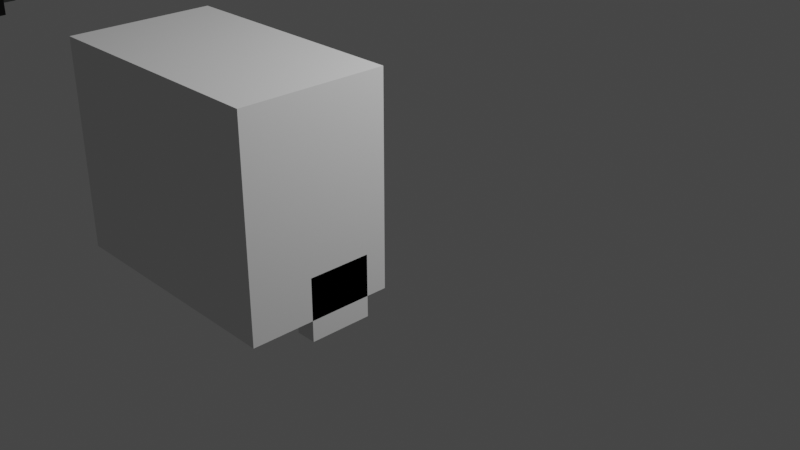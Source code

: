 # Source: truck_temp.blend  (saved by Blender 3.1.7; exported with 4.5.12 LTS)
import bpy
from mathutils import Matrix  # noqa: F401  (used for matrix-valued properties, if any)

bpy.ops.wm.read_factory_settings(use_empty=True)
scene = bpy.context.scene
scene.name = 'Scene'

# ---- collections
col_collection = bpy.data.collections.new('Collection'); scene.collection.children.link(col_collection)

# ---- images (referenced by path relative to the original .blend; pixels are not part of the script)
import os
ASSET_DIR = os.environ.get("B2B_ASSET_DIR", "")  # directory of the original .blend (textures are referenced by path, not embedded)
HERE = os.path.dirname(os.path.abspath(__file__))  # packed textures are extracted next to this script under _unpacked/

def load_image(name, relpath, width, height, colorspace="sRGB"):
    """Load a texture the original file referenced (path relative to the .blend, or extracted next to this script)."""
    p = next((c for c in (os.path.join(HERE, relpath), os.path.join(ASSET_DIR, relpath)) if relpath and os.path.exists(c)), "")
    if p:
        img = bpy.data.images.load(p, check_existing=True)
        img.name = name
    else:  # same state as the original file: an image datablock whose file is absent (Cycles renders it pink)
        img = bpy.data.images.new(name, width, height)
        img.source = "FILE"
        img.filepath = "//" + (relpath or name)
    img.colorspace_settings.name = colorspace
    return img
img_carrrrr = load_image('carrrrr', 'gg gaming.png', 1024, 1024, 'sRGB')

# ---- materials (node trees are filled in below, after node groups)
mat_truck_lower = bpy.data.materials.new('truck_lower')
mat_truck_lower.use_transparent_shadow = False
mat_truck_mid = bpy.data.materials.new('truck_mid')
mat_truck_mid.use_transparent_shadow = False
mat_car_upper = bpy.data.materials.new('car_upper')
mat_car_upper.use_transparent_shadow = False
mat_tire_outer = bpy.data.materials.new('tire_outer')
mat_tire_outer.alpha_threshold = 0.0
mat_tire_outer.use_transparent_shadow = False
mat_tire_outer.line_color = (0.0, 0.0, 0.0, 1.0)
mat_tire_inner = bpy.data.materials.new('tire_inner')
mat_tire_inner.use_transparent_shadow = False

# ---- material node trees
mat_truck_lower.use_nodes = True; mat_truck_lower.node_tree.nodes.clear()
_N = mat_truck_lower.node_tree.nodes; _L = mat_truck_lower.node_tree.links
n0 = _N.new('ShaderNodeBsdfPrincipled'); n0.name = 'Principled BSDF'; n0.location = (10, 300)
n0.distribution = 'GGX'
n0.subsurface_method = 'RANDOM_WALK_SKIN'
n0.inputs[0].default_value = (0.06663, 0.07036, 0.06848, 1.0)
n0.inputs[3].default_value = 1.45
n0.inputs[27].default_value = (0.0, 0.0, 0.0, 1.0)
n0.inputs[28].default_value = 1.0
n1 = _N.new('ShaderNodeOutputMaterial'); n1.name = 'Material Output'; n1.location = (300, 300)
n2 = _N.new('ShaderNodeUVMap'); n2.name = 'UV Map'; n2.location = (340, 40)
n2.uv_map = 'UVMap'
n3 = _N.new('ShaderNodeTexImage'); n3.name = 'Image Texture'; n3.location = (700, 140)
n3.image = img_carrrrr
_L.new(n0.outputs[0], n1.inputs[0])
_L.new(n2.outputs[0], n3.inputs[0])
n1.is_active_output = True
mat_truck_mid.use_nodes = True; mat_truck_mid.node_tree.nodes.clear()
_N = mat_truck_mid.node_tree.nodes; _L = mat_truck_mid.node_tree.links
n0 = _N.new('ShaderNodeBsdfPrincipled'); n0.name = 'Principled BSDF'; n0.location = (10, 300)
n0.distribution = 'GGX'
n0.subsurface_method = 'RANDOM_WALK_SKIN'
n0.inputs[0].default_value = (0.3325, 0.0185, 0.05286, 1.0)
n0.inputs[3].default_value = 1.45
n0.inputs[27].default_value = (0.0, 0.0, 0.0, 1.0)
n0.inputs[28].default_value = 1.0
n1 = _N.new('ShaderNodeOutputMaterial'); n1.name = 'Material Output'; n1.location = (300, 300)
n2 = _N.new('ShaderNodeUVMap'); n2.name = 'UV Map'; n2.location = (340, 40)
n2.uv_map = 'UVMap'
n3 = _N.new('ShaderNodeTexImage'); n3.name = 'Image Texture'; n3.location = (680, 120)
n3.image = img_carrrrr
_L.new(n0.outputs[0], n1.inputs[0])
_L.new(n2.outputs[0], n3.inputs[0])
n1.is_active_output = True
mat_car_upper.use_nodes = True; mat_car_upper.node_tree.nodes.clear()
_N = mat_car_upper.node_tree.nodes; _L = mat_car_upper.node_tree.links
n0 = _N.new('ShaderNodeBsdfPrincipled'); n0.name = 'Principled BSDF'; n0.location = (10, 300)
n0.distribution = 'GGX'
n0.subsurface_method = 'RANDOM_WALK_SKIN'
n0.inputs[0].default_value = (0.4233, 0.02029, 0.0331, 1.0)
n0.inputs[3].default_value = 1.45
n0.inputs[27].default_value = (0.0, 0.0, 0.0, 1.0)
n0.inputs[28].default_value = 1.0
n1 = _N.new('ShaderNodeOutputMaterial'); n1.name = 'Material Output'; n1.location = (300, 300)
n2 = _N.new('ShaderNodeTexImage'); n2.name = 'Image Texture'; n2.location = (680, 120)
n2.image = img_carrrrr
n3 = _N.new('ShaderNodeUVMap'); n3.name = 'UV Map'; n3.location = (340, 40)
n3.uv_map = 'UVMap'
_L.new(n0.outputs[0], n1.inputs[0])
_L.new(n3.outputs[0], n2.inputs[0])
n1.is_active_output = True
mat_tire_outer.use_nodes = True; mat_tire_outer.node_tree.nodes.clear()
_N = mat_tire_outer.node_tree.nodes; _L = mat_tire_outer.node_tree.links
n0 = _N.new('ShaderNodeOutputMaterial'); n0.name = 'Material Output'; n0.location = (300, 300)
n1 = _N.new('ShaderNodeBsdfPrincipled'); n1.name = 'Principled BSDF'; n1.location = (10, 300)
n1.distribution = 'GGX'
n1.subsurface_method = 'RANDOM_WALK_SKIN'
n1.inputs[0].default_value = (0.0, 0.0, 0.0, 1.0)
n1.inputs[2].default_value = 0.4
n1.inputs[3].default_value = 1.45
n1.inputs[27].default_value = (0.0, 0.0, 0.0, 1.0)
n1.inputs[28].default_value = 1.0
n2 = _N.new('ShaderNodeUVMap'); n2.name = 'UV Map'; n2.location = (340, 40)
n2.uv_map = 'UVMap'
n3 = _N.new('ShaderNodeTexImage'); n3.name = 'Image Texture.001'; n3.location = (680, 120)
n3.image = img_carrrrr
_L.new(n1.outputs[0], n0.inputs[0])
_L.new(n2.outputs[0], n3.inputs[0])
n0.is_active_output = True
mat_tire_inner.use_nodes = True; mat_tire_inner.node_tree.nodes.clear()
_N = mat_tire_inner.node_tree.nodes; _L = mat_tire_inner.node_tree.links
n0 = _N.new('ShaderNodeOutputMaterial'); n0.name = 'Material Output'; n0.location = (300, 300)
n1 = _N.new('ShaderNodeBsdfPrincipled'); n1.name = 'Principled BSDF'; n1.location = (10, 300)
n1.distribution = 'GGX'
n1.subsurface_method = 'RANDOM_WALK_SKIN'
n1.inputs[0].default_value = (1.0, 1.0, 1.0, 1.0)
n1.inputs[3].default_value = 1.45
n1.inputs[27].default_value = (0.0, 0.0, 0.0, 1.0)
n1.inputs[28].default_value = 1.0
n2 = _N.new('ShaderNodeUVMap'); n2.name = 'UV Map'; n2.location = (340, 40)
n2.uv_map = 'UVMap'
n3 = _N.new('ShaderNodeTexImage'); n3.name = 'Image Texture'; n3.location = (560, 140)
n3.image = img_carrrrr
_L.new(n1.outputs[0], n0.inputs[0])
_L.new(n2.outputs[0], n3.inputs[0])
n0.is_active_output = True

# ---- world
world_world = bpy.data.worlds.new('World'); scene.world = world_world
world_world.use_nodes = True; world_world.node_tree.nodes.clear()
_N = world_world.node_tree.nodes; _L = world_world.node_tree.links
n0 = _N.new('ShaderNodeOutputWorld'); n0.name = 'World Output'; n0.location = (300, 300)
n1 = _N.new('ShaderNodeBackground'); n1.name = 'Background'; n1.location = (10, 300)
n1.inputs[0].default_value = (0.05088, 0.05088, 0.05088, 1.0)
_L.new(n1.outputs[0], n0.inputs[0])
n0.is_active_output = True
world_world.color = (0.05088, 0.05088, 0.05088)
world_world.use_sun_shadow = False
world_world.sun_shadow_jitter_overblur = 0.0

# ---- cameras
cam_camera = bpy.data.cameras.new('Camera')
cam_camera.clip_end = 100.0
cam_camera.ortho_scale = 7.314

# ---- lights
light_light = bpy.data.lights.new('Light', 'POINT')
light_light.transmission_factor = 0.0
light_light.energy = 1000.0
light_light.shadow_soft_size = 0.1
light_light.shadow_maximum_resolution = 0.006
light_light.use_absolute_resolution = True

# ---- meshes
me_cube_003 = bpy.data.meshes.new('Cube.003')
me_cube_003.from_pydata([(-1.0, -1.0, -1.0), (0.8333, -0.1429, -0.6), (-1.0, -1.0, 1.0), (-1.0, -0.1429, -0.6), (0.8333, 0.7143, -0.6), (-1.0, 1.0, -1.0), (-1.0, 1.0, 1.0), (1.0, -0.1429, -0.6), (-1.0, 0.7143, -0.6), (1.0, -1.0, -1.0), (1.0, 0.7143, -0.6), (1.0, -1.0, 1.0), (-0.8333, -0.1429, -0.6), (1.0, 1.0, -1.0), (1.0, 1.0, 1.0), (-0.8333, 0.7143, -0.6), (-1.0, -1.0, -0.8), (-1.0, 1.0, -0.8), (1.0, 1.0, -0.8), (1.0, -1.0, -0.8), (-1.0, -1.0, -0.6), (-1.0, 1.0, -0.6), (1.0, 1.0, -0.6), (1.0, -1.0, -0.6), (-0.8333, 0.7143, -1.0), (-0.8333, -0.1429, -1.0), (-1.0, -0.1429, -1.0), (-1.0, 0.7143, -1.0), (-1.0, 0.7143, -0.8), (-1.0, -0.1429, -0.8), (0.8333, -0.1429, -1.0), (0.8333, 0.7143, -1.0), (1.0, -0.1429, -1.0), (1.0, 0.7143, -1.0), (1.0, 0.7143, -0.8), (1.0, 0.7143, -0.6), (1.0, -0.1429, -0.8), (1.0, -0.1429, -0.6), (0.8333, -0.1429, -1.2), (0.8333, 0.7143, -1.2), (1.0, -0.1429, -1.2), (1.0, 0.7143, -1.2), (-1.0, -0.1429, -1.2), (-1.0, 0.7143, -1.2), (-0.8333, 0.7143, -1.2), (-0.8333, -0.1429, -1.2), (0.8333, 0.1429, -0.6), (1.0, 0.1429, -0.6), (0.8333, 0.1429, -1.0), (0.8333, 0.1429, -1.2), (1.0, 0.1429, -1.2), (0.8333, 0.4286, -0.6), (1.0, 0.4286, -0.6), (0.8333, 0.4286, -1.0), (0.8333, 0.4286, -1.2), (1.0, 0.4286, -1.2), (0.8333, 0.7143, -0.8), (0.8333, -0.1429, -0.8), (1.0, -0.1429, -0.8), (1.0, 0.7143, -0.8), (1.0, 0.1429, -0.8), (0.8333, 0.1429, -0.8), (1.0, 0.4286, -0.8), (0.8333, 0.4286, -0.8), (0.8333, 0.7143, -1.0), (1.0, -0.1429, -1.0), (1.0, 0.1429, -1.0), (0.8333, 0.1429, -1.0), (1.0, 0.4286, -1.0), (0.8333, 0.4286, -1.0), (0.8333, -0.1429, -1.0), (1.0, 0.7143, -1.0), (-1.0, 0.4286, -0.6), (-0.8333, 0.4286, -1.0), (-0.8333, 0.4286, -0.6), (-1.0, 0.4286, -1.2), (-0.8333, 0.4286, -1.2), (-0.8333, 0.1429, -1.0), (-1.0, 0.1429, -0.6), (-0.8333, 0.1429, -0.6), (-1.0, 0.1429, -1.2), (-0.8333, 0.1429, -1.2), (-0.8333, -0.1429, -0.8), (-0.8333, 0.7143, -0.8), (-1.0, -0.1429, -0.8), (-1.0, 0.7143, -0.8), (-1.0, 0.4286, -0.8), (-0.8333, 0.4286, -0.8), (-1.0, 0.1429, -0.8), (-0.8333, 0.1429, -0.8), (-0.8333, -0.1429, -1.0), (-1.0, -0.1429, -1.0), (-1.0, 0.7143, -1.0), (-1.0, 0.4286, -1.0), (-0.8333, 0.4286, -1.0), (-1.0, 0.1429, -1.0), (-0.8333, 0.1429, -1.0), (-0.8333, 0.7143, -1.0)], [], [(20, 2, 6, 21), (21, 6, 14, 22), (10, 35, 22, 14, 11, 23, 37, 7, 47, 52), (23, 11, 2, 20), (32, 9, 0, 26, 25, 77, 73, 24, 27, 5, 13, 33, 31, 53, 48, 30), (14, 6, 2, 11), (9, 19, 16, 0), (36, 19, 9, 32), (33, 13, 18, 34), (5, 17, 18, 13), (28, 17, 5, 27), (26, 0, 16, 29), (19, 23, 20, 16), (37, 23, 19, 36), (34, 18, 22, 35), (17, 21, 22, 18), (8, 72, 78, 3, 29, 16, 20, 21, 17, 28), (28, 27, 24, 15, 8), (73, 74, 15, 24), (29, 3, 12, 25, 26), (96, 90, 45, 81), (48, 46, 1, 30), (35, 10, 4, 31, 33, 34), (30, 1, 7, 37, 36, 32), (69, 64, 39, 54), (54, 39, 41, 55), (66, 65, 40, 50), (65, 70, 38, 40), (64, 71, 41, 39), (75, 43, 44, 76), (90, 91, 42, 45), (93, 92, 43, 75), (92, 97, 44, 43), (68, 66, 50, 55), (38, 49, 50, 40), (70, 67, 49, 38), (53, 51, 46, 48), (31, 4, 51, 53), (71, 68, 55, 41), (49, 54, 55, 50), (67, 69, 54, 49), (46, 51, 63, 61), (10, 52, 62, 59), (1, 46, 61, 57), (52, 47, 60, 62), (4, 10, 59, 56), (7, 1, 57, 58), (47, 7, 58, 60), (51, 4, 56, 63), (61, 63, 69, 67), (59, 62, 68, 71), (57, 61, 67, 70), (62, 60, 66, 68), (56, 59, 71, 64), (58, 57, 70, 65), (60, 58, 65, 66), (63, 56, 64, 69), (95, 93, 75, 80), (80, 75, 76, 81), (97, 94, 76, 44), (77, 79, 74, 73), (25, 12, 79, 77), (42, 80, 81, 45), (91, 95, 80, 42), (94, 96, 81, 76), (74, 79, 89, 87), (3, 78, 88, 84), (15, 74, 87, 83), (78, 72, 86, 88), (8, 15, 83, 85), (72, 8, 85, 86), (12, 3, 84, 82), (79, 12, 82, 89), (87, 89, 96, 94), (84, 88, 95, 91), (83, 87, 94, 97), (88, 86, 93, 95), (85, 83, 97, 92), (86, 85, 92, 93), (82, 84, 91, 90), (89, 82, 90, 96)])
me_cube_003.polygons.foreach_set('material_index', [2, 2, 2, 2, 0, 2, 0, 0, 0, 0, 0, 0, 1, 1, 1, 1, 1, 0, 0, 0, 3, 0, 0, 0, 3, 3, 3, 3, 3, 3, 3, 3, 3, 3, 3, 3, 0, 0, 3, 3, 3, 3, 3, 3, 3, 3, 3, 3, 3, 3, 3, 3, 4, 3, 3, 3, 3, 3, 3, 3, 0, 0, 3, 3, 3, 3, 3, 3, 3, 3, 3, 3, 3, 3, 3, 3, 4, 3, 3, 3, 3])
_uv = me_cube_003.uv_layers.new(name='UVMap')
_uv.uv.foreach_set('vector', [0.5625, 0.0, 0.625, 0.0, 0.625, 0.25, 0.5625, 0.25, 0.5625, 0.25, 0.625, 0.25, 0.625, 0.5, 0.5625, 0.5, 0.5625, 0.5357, 0.5625, 0.5357, 0.5625, 0.5, 0.625, 0.5, 0.625, 0.75, 0.5625, 0.75, 0.5625, 0.6429, 0.5625, 0.6429, 0.5625, 0.5893, 0.5625, 0.5625, 0.5625, 0.75, 0.625, 0.75, 0.625, 1.0, 0.5625, 1.0, 0.375, 0.6429, 0.375, 0.75, 0.125, 0.75, 0.125, 0.6429, 0.1458, 0.6429, 0.1458, 0.6161, 0.1458, 0.5893, 0.1458, 0.5357, 0.125, 0.5357, 0.125, 0.5, 0.375, 0.5, 0.375, 0.5357, 0.3542, 0.5357, 0.3542, 0.5625, 0.3542, 0.5893, 0.3542, 0.6429, 0.625, 0.5, 0.875, 0.5, 0.875, 0.75, 0.625, 0.75, 0.375, 0.75, 0.5, 0.75, 0.5, 1.0, 0.375, 1.0, 0.5, 0.6429, 0.5, 0.75, 0.375, 0.75, 0.375, 0.6429, 0.375, 0.5357, 0.375, 0.5, 0.5, 0.5, 0.5, 0.5357, 0.375, 0.25, 0.5, 0.25, 0.5, 0.5, 0.375, 0.5, 0.5, 0.2143, 0.5, 0.25, 0.375, 0.25, 0.375, 0.2143, 0.375, 0.1071, 0.375, 0.0, 0.5, 0.0, 0.5, 0.1071, 0.5, 0.75, 0.5625, 0.75, 0.5625, 1.0, 0.5, 1.0, 0.5625, 0.6429, 0.5625, 0.75, 0.5, 0.75, 0.5, 0.6429, 0.5, 0.5357, 0.5, 0.5, 0.5625, 0.5, 0.5625, 0.5357, 0.5, 0.25, 0.5625, 0.25, 0.5625, 0.5, 0.5, 0.5, 0.5625, 0.2143, 0.5625, 0.1607, 0.5625, 0.1339, 0.5625, 0.1071, 0.5, 0.1071, 0.5, 0.0, 0.5625, 0.0, 0.5625, 0.25, 0.5, 0.25, 0.5, 0.2143, 0.5417, 0.25, 0.4583, 0.25, 0.4583, 0.5, 0.625, 0.5, 0.625, 0.25, 0.4583, 0.625, 0.625, 0.625, 0.625, 0.5, 0.4583, 0.5, 0.5417, 1.0, 0.625, 1.0, 0.625, 0.75, 0.4583, 0.75, 0.4583, 1.0, 0.625, 0.6875, 0.625, 0.75, 0.625, 0.75, 0.625, 0.6875, 0.4583, 0.125, 0.625, 0.125, 0.625, 0.0, 0.4583, 0.0, 0.625, 0.5, 0.625, 0.5, 0.625, 0.25, 0.4583, 0.25, 0.4583, 0.5, 0.5417, 0.5, 0.4583, 1.0, 0.625, 1.0, 0.625, 0.75, 0.625, 0.75, 0.5417, 0.75, 0.4583, 0.75, 0.625, 0.1875, 0.625, 0.25, 0.625, 0.25, 0.625, 0.1875, 0.875, 0.5625, 0.875, 0.5, 0.625, 0.5, 0.625, 0.5625, 0.5625, 0.5893, 0.5625, 0.6429, 0.5625, 0.6429, 0.5625, 0.5893, 0.625, 0.75, 0.625, 1.0, 0.625, 1.0, 0.625, 0.75, 0.625, 0.25, 0.625, 0.5, 0.625, 0.5, 0.625, 0.25, 0.875, 0.625, 0.875, 0.5, 0.625, 0.5, 0.625, 0.625, 0.625, 0.75, 0.625, 1.0, 0.625, 1.0, 0.625, 0.75, 0.5625, 0.1607, 0.5625, 0.2143, 0.5625, 0.2143, 0.5625, 0.1607, 0.625, 0.25, 0.625, 0.5, 0.625, 0.5, 0.625, 0.25, 0.5625, 0.5625, 0.5625, 0.5893, 0.5625, 0.5893, 0.5625, 0.5625, 0.875, 0.75, 0.875, 0.625, 0.625, 0.625, 0.625, 0.75, 0.625, 0.0, 0.625, 0.125, 0.625, 0.125, 0.625, 0.0, 0.4583, 0.1875, 0.625, 0.1875, 0.625, 0.125, 0.4583, 0.125, 0.4583, 0.25, 0.625, 0.25, 0.625, 0.1875, 0.4583, 0.1875, 0.5625, 0.5357, 0.5625, 0.5625, 0.5625, 0.5625, 0.5625, 0.5357, 0.875, 0.625, 0.875, 0.5625, 0.625, 0.5625, 0.625, 0.625, 0.625, 0.125, 0.625, 0.1875, 0.625, 0.1875, 0.625, 0.125, 0.625, 0.125, 0.625, 0.1875, 0.625, 0.1875, 0.625, 0.125, 0.5625, 0.5357, 0.5625, 0.5625, 0.5625, 0.5625, 0.5625, 0.5357, 0.625, 0.0, 0.625, 0.125, 0.625, 0.125, 0.625, 0.0, 0.5625, 0.5625, 0.5625, 0.5893, 0.5625, 0.5893, 0.5625, 0.5625, 0.625, 0.25, 0.625, 0.5, 0.625, 0.5, 0.625, 0.25, 0.625, 0.75, 0.625, 1.0, 0.625, 1.0, 0.625, 0.75, 0.5625, 0.5893, 0.5625, 0.6429, 0.5625, 0.6429, 0.5625, 0.5893, 0.625, 0.1875, 0.625, 0.25, 0.625, 0.25, 0.625, 0.1875, 0.625, 0.125, 0.625, 0.1875, 0.625, 0.1875, 0.625, 0.125, 0.5625, 0.5357, 0.5625, 0.5625, 0.5625, 0.5625, 0.5625, 0.5357, 0.625, 0.0, 0.625, 0.125, 0.625, 0.125, 0.625, 0.0, 0.5625, 0.5625, 0.5625, 0.5893, 0.5625, 0.5893, 0.5625, 0.5625, 0.625, 0.25, 0.625, 0.5, 0.625, 0.5, 0.625, 0.25, 0.625, 0.75, 0.625, 1.0, 0.625, 1.0, 0.625, 0.75, 0.5625, 0.5893, 0.5625, 0.6429, 0.5625, 0.6429, 0.5625, 0.5893, 0.625, 0.1875, 0.625, 0.25, 0.625, 0.25, 0.625, 0.1875, 0.5625, 0.1339, 0.5625, 0.1607, 0.5625, 0.1607, 0.5625, 0.1339, 0.875, 0.6875, 0.875, 0.625, 0.625, 0.625, 0.625, 0.6875, 0.625, 0.5, 0.625, 0.625, 0.625, 0.625, 0.625, 0.5, 0.4583, 0.6875, 0.625, 0.6875, 0.625, 0.625, 0.4583, 0.625, 0.4583, 0.75, 0.625, 0.75, 0.625, 0.6875, 0.4583, 0.6875, 0.875, 0.75, 0.875, 0.6875, 0.625, 0.6875, 0.625, 0.75, 0.5625, 0.1071, 0.5625, 0.1339, 0.5625, 0.1339, 0.5625, 0.1071, 0.625, 0.625, 0.625, 0.6875, 0.625, 0.6875, 0.625, 0.625, 0.625, 0.625, 0.625, 0.6875, 0.625, 0.6875, 0.625, 0.625, 0.5625, 0.1071, 0.5625, 0.1339, 0.5625, 0.1339, 0.5625, 0.1071, 0.625, 0.5, 0.625, 0.625, 0.625, 0.625, 0.625, 0.5, 0.5625, 0.1339, 0.5625, 0.1607, 0.5625, 0.1607, 0.5625, 0.1339, 0.625, 0.25, 0.625, 0.5, 0.625, 0.5, 0.625, 0.25, 0.5625, 0.1607, 0.5625, 0.2143, 0.5625, 0.2143, 0.5625, 0.1607, 0.625, 0.75, 0.625, 1.0, 0.625, 1.0, 0.625, 0.75, 0.625, 0.6875, 0.625, 0.75, 0.625, 0.75, 0.625, 0.6875, 0.625, 0.625, 0.625, 0.6875, 0.625, 0.6875, 0.625, 0.625, 0.5625, 0.1071, 0.5625, 0.1339, 0.5625, 0.1339, 0.5625, 0.1071, 0.625, 0.5, 0.625, 0.625, 0.625, 0.625, 0.625, 0.5, 0.5625, 0.1339, 0.5625, 0.1607, 0.5625, 0.1607, 0.5625, 0.1339, 0.625, 0.25, 0.625, 0.5, 0.625, 0.5, 0.625, 0.25, 0.5625, 0.1607, 0.5625, 0.2143, 0.5625, 0.2143, 0.5625, 0.1607, 0.625, 0.75, 0.625, 1.0, 0.625, 1.0, 0.625, 0.75, 0.625, 0.6875, 0.625, 0.75, 0.625, 0.75, 0.625, 0.6875])
me_cube_003.materials.append(mat_truck_lower)
me_cube_003.materials.append(mat_truck_mid)
me_cube_003.materials.append(mat_car_upper)
me_cube_003.materials.append(mat_tire_outer)
me_cube_003.materials.append(mat_tire_inner)
me_cube_003.use_remesh_fix_poles = True
me_cube_003.use_remesh_preserve_attributes = False
me_cube_003.update()
me_cube_001 = bpy.data.meshes.new('Cube.001')
me_cube_001.from_pydata([(-1.0, -1.0, -1.0), (-1.0, -1.0, 1.0), (-1.0, 1.0, -1.0), (-1.0, 1.0, 1.0), (1.0, -1.0, -1.0), (1.0, -1.0, 1.0), (1.0, 1.0, -1.0), (1.0, 1.0, 1.0), (-1.0, -1.0, -0.8), (-1.0, 1.0, -0.8), (1.0, 1.0, -0.8), (1.0, -1.0, -0.8), (-1.0, -1.0, -0.6), (-1.0, 1.0, -0.6), (1.0, 1.0, -0.6), (1.0, -1.0, -0.6), (-1.0, -1.0, 0.7), (-1.0, 1.0, 0.7), (1.0, 1.0, 0.7), (1.0, -1.0, 0.7), (-1.0, 1.0, 0.3), (1.0, 1.0, 0.3), (1.0, -1.0, 0.3), (-1.0, -1.0, 0.3), (-0.75, -1.0, -0.8), (-0.75, -1.0, -0.6), (0.75, -1.0, -0.8), (0.75, -1.0, -0.6), (-0.5, -1.0, -0.8), (-0.5, -1.0, -0.6), (0.5, -1.0, -0.8), (0.5, -1.0, -0.6), (-1.0, 0.0, 0.7), (-1.0, 0.0, 0.3), (1.0, 0.0, 0.7), (1.0, 0.0, 0.3), (1.0, -0.1429, -1.0), (1.0, -0.1429, -0.8), (1.0, -0.1429, -0.6), (1.0, 0.7143, -1.0), (1.0, 0.7143, -0.8), (1.0, 0.7143, -0.6), (-1.0, -0.1429, -1.0), (-1.0, -0.1429, -0.8), (-1.0, -0.1429, -0.6), (-1.0, 0.7143, -0.8), (-1.0, 0.7143, -0.6), (-1.0, 0.7143, -1.0)], [], [(16, 1, 3, 17, 32), (17, 3, 7, 18), (18, 7, 5, 19, 34), (19, 5, 1, 16), (2, 6, 39, 36, 4, 0, 42, 47), (7, 3, 1, 5), (4, 11, 26, 30, 28, 24, 8, 0), (36, 37, 11, 4), (2, 9, 10, 6), (47, 45, 9, 2), (24, 25, 12, 8), (37, 38, 15, 11), (9, 13, 14, 10), (45, 46, 13, 9), (22, 19, 16, 23), (35, 34, 19, 22), (20, 17, 18, 21), (33, 32, 17, 20), (12, 23, 33, 20, 13, 46, 44), (13, 20, 21, 14), (14, 21, 35, 22, 15, 38, 41), (15, 22, 23, 12, 25, 29, 31, 27), (28, 29, 25, 24), (11, 15, 27, 26), (30, 31, 29, 28), (26, 27, 31, 30), (23, 16, 32, 33), (21, 18, 34, 35), (40, 41, 38, 37), (39, 40, 37, 36), (6, 10, 40, 39), (10, 14, 41, 40), (8, 12, 44, 43), (0, 8, 43, 42), (43, 44, 46, 45), (42, 43, 45, 47)])
_uv = me_cube_001.uv_layers.new(name='UVMap')
_uv.uv.foreach_set('vector', [0.5938, 0.0, 0.625, 0.0, 0.625, 0.25, 0.5937, 0.25, 0.5938, 0.125, 0.5937, 0.25, 0.625, 0.25, 0.625, 0.5, 0.5938, 0.5, 0.5938, 0.5, 0.625, 0.5, 0.625, 0.75, 0.5938, 0.75, 0.5938, 0.625, 0.5938, 0.75, 0.625, 0.75, 0.625, 1.0, 0.5938, 1.0, 0.125, 0.5, 0.375, 0.5, 0.375, 0.5625, 0.375, 0.625, 0.375, 0.75, 0.125, 0.75, 0.125, 0.625, 0.125, 0.5625, 0.625, 0.5, 0.875, 0.5, 0.875, 0.75, 0.625, 0.75, 0.375, 0.75, 0.5, 0.75, 0.5, 0.7614, 0.5, 0.7898, 0.5, 0.8182, 0.5, 0.875, 0.5, 1.0, 0.375, 1.0, 0.375, 0.625, 0.5, 0.625, 0.5, 0.75, 0.375, 0.75, 0.375, 0.25, 0.5, 0.25, 0.5, 0.5, 0.375, 0.5, 0.375, 0.1875, 0.5, 0.1875, 0.5, 0.25, 0.375, 0.25, 0.5, 0.875, 0.5625, 0.875, 0.5625, 1.0, 0.5, 1.0, 0.5, 0.625, 0.5625, 0.625, 0.5625, 0.75, 0.5, 0.75, 0.5, 0.25, 0.5625, 0.25, 0.5625, 0.5, 0.5, 0.5, 0.5, 0.1875, 0.5625, 0.1875, 0.5625, 0.25, 0.5, 0.25, 0.5781, 0.75, 0.5938, 0.75, 0.5938, 1.0, 0.5781, 1.0, 0.5781, 0.625, 0.5938, 0.625, 0.5938, 0.75, 0.5781, 0.75, 0.5781, 0.25, 0.5937, 0.25, 0.5938, 0.5, 0.5781, 0.5, 0.5781, 0.125, 0.5938, 0.125, 0.5937, 0.25, 0.5781, 0.25, 0.5625, 0.0, 0.5781, 0.0, 0.5781, 0.125, 0.5781, 0.25, 0.5625, 0.25, 0.5625, 0.1875, 0.5625, 0.125, 0.5625, 0.25, 0.5781, 0.25, 0.5781, 0.5, 0.5625, 0.5, 0.5625, 0.5, 0.5781, 0.5, 0.5781, 0.625, 0.5781, 0.75, 0.5625, 0.75, 0.5625, 0.625, 0.5625, 0.5625, 0.5625, 0.75, 0.5781, 0.75, 0.5781, 1.0, 0.5625, 1.0, 0.5625, 0.875, 0.5625, 0.8182, 0.5625, 0.7898, 0.5625, 0.7614, 0.5, 0.8182, 0.5625, 0.8182, 0.5625, 0.875, 0.5, 0.875, 0.5, 0.75, 0.5625, 0.75, 0.5625, 0.7614, 0.5, 0.7614, 0.5, 0.7898, 0.5625, 0.7898, 0.5625, 0.8182, 0.5, 0.8182, 0.5, 0.7614, 0.5625, 0.7614, 0.5625, 0.7898, 0.5, 0.7898, 0.5781, 0.0, 0.5938, 0.0, 0.5938, 0.125, 0.5781, 0.125, 0.5781, 0.5, 0.5938, 0.5, 0.5938, 0.625, 0.5781, 0.625, 0.5, 0.5625, 0.5625, 0.5625, 0.5625, 0.625, 0.5, 0.625, 0.375, 0.5625, 0.5, 0.5625, 0.5, 0.625, 0.375, 0.625, 0.375, 0.5, 0.5, 0.5, 0.5, 0.5625, 0.375, 0.5625, 0.5, 0.5, 0.5625, 0.5, 0.5625, 0.5625, 0.5, 0.5625, 0.5, 0.0, 0.5625, 0.0, 0.5625, 0.125, 0.5, 0.125, 0.375, 0.0, 0.5, 0.0, 0.5, 0.125, 0.375, 0.125, 0.5, 0.125, 0.5625, 0.125, 0.5625, 0.1875, 0.5, 0.1875, 0.375, 0.125, 0.5, 0.125, 0.5, 0.1875, 0.375, 0.1875])
me_cube_001.use_remesh_fix_poles = True
me_cube_001.use_remesh_preserve_attributes = False
me_cube_001.update()
me_cube_002 = bpy.data.meshes.new('Cube.002')
me_cube_002.from_pydata([(-1.0, -1.0, -1.0), (-1.0, -1.0, 1.0), (-1.0, 1.0, -1.0), (-1.0, 1.0, 1.0), (1.0, -1.0, -1.0), (1.0, -1.0, 1.0), (1.0, 1.0, -1.0), (1.0, 1.0, 1.0)], [], [(0, 1, 3, 2), (2, 3, 7, 6), (6, 7, 5, 4), (4, 5, 1, 0), (2, 6, 4, 0), (7, 3, 1, 5)])
_uv = me_cube_002.uv_layers.new(name='UVMap')
_uv.uv.foreach_set('vector', [0.375, 0.0, 0.625, 0.0, 0.625, 0.25, 0.375, 0.25, 0.375, 0.25, 0.625, 0.25, 0.625, 0.5, 0.375, 0.5, 0.375, 0.5, 0.625, 0.5, 0.625, 0.75, 0.375, 0.75, 0.375, 0.75, 0.625, 0.75, 0.625, 1.0, 0.375, 1.0, 0.125, 0.5, 0.375, 0.5, 0.375, 0.75, 0.125, 0.75, 0.625, 0.5, 0.875, 0.5, 0.875, 0.75, 0.625, 0.75])
me_cube_002.use_remesh_fix_poles = True
me_cube_002.use_remesh_preserve_attributes = False
me_cube_002.update()
me_cube_005 = bpy.data.meshes.new('Cube.005')
me_cube_005.from_pydata([(-1.0, -1.0, -1.0), (-1.0, -1.0, 1.0), (-1.0, 1.0, -1.0), (-1.0, 1.0, 1.0), (1.0, -1.0, -1.0), (1.0, -1.0, 1.0), (1.0, 1.0, -1.0), (1.0, 1.0, 1.0), (-1.0, -0.3333, -1.0), (-1.0, -0.3333, 1.0), (1.0, -0.3333, -1.0), (1.0, -0.3333, 1.0), (-1.0, 0.3333, 1.0), (1.0, 0.3333, -1.0), (-1.0, 0.3333, -1.0), (1.0, 0.3333, 1.0), (-1.0, -1.0, 0.3333), (-1.0, 1.0, 0.3333), (1.0, 1.0, 0.3333), (1.0, -1.0, 0.3333), (1.0, -0.3333, 0.3333), (-1.0, -0.3333, 0.3333), (1.0, 0.3333, 0.3333), (-1.0, 0.3333, 0.3333), (-1.0, 1.0, -0.3333), (1.0, 1.0, -0.3333), (1.0, -1.0, -0.3333), (1.0, -0.3333, -0.3333), (-1.0, -0.3333, -0.3333), (1.0, 0.3333, -0.3333), (-1.0, 0.3333, -0.3333), (-1.0, -1.0, -0.3333)], [], [(23, 12, 3, 17), (17, 3, 7, 18), (20, 11, 5, 19), (19, 5, 1, 16), (8, 10, 4, 0), (11, 9, 1, 5), (15, 12, 9, 11), (14, 13, 10, 8), (22, 15, 11, 20), (16, 1, 9, 21), (18, 7, 15, 22), (2, 6, 13, 14), (7, 3, 12, 15), (21, 9, 12, 23), (28, 21, 23, 30), (25, 18, 22, 29), (31, 16, 21, 28), (29, 22, 20, 27), (26, 19, 16, 31), (27, 20, 19, 26), (24, 17, 18, 25), (30, 23, 17, 24), (14, 30, 24, 2), (2, 24, 25, 6), (10, 27, 26, 4), (4, 26, 31, 0), (13, 29, 27, 10), (0, 31, 28, 8), (6, 25, 29, 13), (8, 28, 30, 14)])
_uv = me_cube_005.uv_layers.new(name='UVMap')
_uv.uv.foreach_set('vector', [0.5, 0.1875, 0.625, 0.1875, 0.625, 0.25, 0.5, 0.25, 0.5, 0.25, 0.625, 0.25, 0.625, 0.5, 0.5, 0.5, 0.5, 0.625, 0.625, 0.625, 0.625, 0.75, 0.5, 0.75, 0.5, 0.75, 0.625, 0.75, 0.625, 1.0, 0.5, 1.0, 0.125, 0.625, 0.375, 0.625, 0.375, 0.75, 0.125, 0.75, 0.625, 0.625, 0.875, 0.625, 0.875, 0.75, 0.625, 0.75, 0.625, 0.5625, 0.875, 0.5625, 0.875, 0.625, 0.625, 0.625, 0.125, 0.5625, 0.375, 0.5625, 0.375, 0.625, 0.125, 0.625, 0.5, 0.5625, 0.625, 0.5625, 0.625, 0.625, 0.5, 0.625, 0.5, 0.0, 0.625, 0.0, 0.625, 0.125, 0.5, 0.125, 0.5, 0.5, 0.625, 0.5, 0.625, 0.5625, 0.5, 0.5625, 0.125, 0.5, 0.375, 0.5, 0.375, 0.5625, 0.125, 0.5625, 0.625, 0.5, 0.875, 0.5, 0.875, 0.5625, 0.625, 0.5625, 0.5, 0.125, 0.625, 0.125, 0.625, 0.1875, 0.5, 0.1875, 0.4375, 0.125, 0.5, 0.125, 0.5, 0.1875, 0.4375, 0.1875, 0.4375, 0.5, 0.5, 0.5, 0.5, 0.5625, 0.4375, 0.5625, 0.4375, 0.0, 0.5, 0.0, 0.5, 0.125, 0.4375, 0.125, 0.4375, 0.5625, 0.5, 0.5625, 0.5, 0.625, 0.4375, 0.625, 0.4375, 0.75, 0.5, 0.75, 0.5, 1.0, 0.4375, 1.0, 0.4375, 0.625, 0.5, 0.625, 0.5, 0.75, 0.4375, 0.75, 0.4375, 0.25, 0.5, 0.25, 0.5, 0.5, 0.4375, 0.5, 0.4375, 0.1875, 0.5, 0.1875, 0.5, 0.25, 0.4375, 0.25, 0.375, 0.1875, 0.4375, 0.1875, 0.4375, 0.25, 0.375, 0.25, 0.375, 0.25, 0.4375, 0.25, 0.4375, 0.5, 0.375, 0.5, 0.375, 0.625, 0.4375, 0.625, 0.4375, 0.75, 0.375, 0.75, 0.375, 0.75, 0.4375, 0.75, 0.4375, 1.0, 0.375, 1.0, 0.375, 0.5625, 0.4375, 0.5625, 0.4375, 0.625, 0.375, 0.625, 0.375, 0.0, 0.4375, 0.0, 0.4375, 0.125, 0.375, 0.125, 0.375, 0.5, 0.4375, 0.5, 0.4375, 0.5625, 0.375, 0.5625, 0.375, 0.125, 0.4375, 0.125, 0.4375, 0.1875, 0.375, 0.1875])
me_cube_005.use_remesh_fix_poles = True
me_cube_005.use_remesh_preserve_attributes = False
me_cube_005.update()

# ---- objects
ob_light = bpy.data.objects.new('Light', light_light)
ob_camera = bpy.data.objects.new('Camera', cam_camera)
ob_cube_001 = bpy.data.objects.new('Cube.001', me_cube_003)
ob_cube = bpy.data.objects.new('Cube', me_cube_001)
ob_cube_002 = bpy.data.objects.new('Cube.002', me_cube_002)
ob_cube_003 = bpy.data.objects.new('Cube.003', me_cube_005)

# ---- transforms, parenting, visibility, modifiers, constraints
ob_light.location = (4.076, 1.005, 5.904)
ob_light.rotation_euler = (0.6503, 0.05522, 1.866)
ob_light.lock_rotations_4d = False
ob_light.empty_display_type = 'ARROWS'
ob_light.color = (0.0, 0.0, 0.0, 0.0)
ob_light.lineart.crease_threshold = 0.0
ob_camera.location = (7.359, -6.926, 4.958)
ob_camera.rotation_euler = (1.109, 0.0, 0.8149)
ob_camera.lock_rotations_4d = False
ob_camera.empty_display_type = 'ARROWS'
ob_camera.color = (0.0, 0.0, 0.0, 0.0)
ob_camera.display_type = 'WIRE'
ob_camera.lineart.crease_threshold = 0.0
ob_cube_001.location = (-11.0, 0.0, 1.2)
ob_cube_001.scale = (1.2, 0.7, 1.0)
_m = ob_cube_001.modifiers.new('Boolean', 'BOOLEAN')
_m.operation = 'UNION'
ob_cube.location = (0.0, -2.0, 1.2)
ob_cube.scale = (1.2, 0.7, 1.0)
ob_cube_002.location = (1.1, -1.8, 0.3)
ob_cube_002.scale = (0.1, 0.3, 0.3)
ob_cube_003.location = (-1.1, -1.8, 0.3)
ob_cube_003.scale = (0.1, 0.3, 0.3)

# ---- collection membership
col_collection.objects.link(ob_light)
col_collection.objects.link(ob_camera)
col_collection.objects.link(ob_cube_001)
col_collection.objects.link(ob_cube)
col_collection.objects.link(ob_cube_002)
col_collection.objects.link(ob_cube_003)

# ---- scene / render settings (as saved in the file)
scene.camera = ob_camera
scene.frame_start = 1; scene.frame_end = 250; scene.frame_set(1)
scene.render.engine = 'BLENDER_EEVEE_NEXT'
scene.cycles.sampling_pattern = 'TABULATED_SOBOL'
scene.cycles.use_light_tree = False
scene.view_settings.view_transform = 'Filmic'
bpy.context.view_layer.update()
